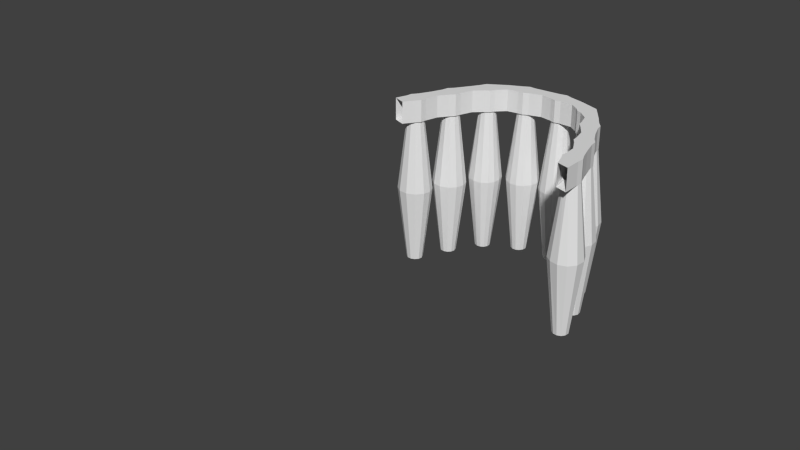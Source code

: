 # Source: Witness.blend  (saved by Blender 2.76.0; exported with 4.5.12 LTS)
import bpy
from mathutils import Matrix  # noqa: F401  (used for matrix-valued properties, if any)

bpy.ops.wm.read_factory_settings(use_empty=True)
scene = bpy.context.scene
scene.name = 'Scene'

# ---- collections
col_collection_1 = bpy.data.collections.new('Collection 1'); scene.collection.children.link(col_collection_1)

# ---- world
world_world = bpy.data.worlds.new('World'); scene.world = world_world
world_world.color = (0.05088, 0.05088, 0.05088)
world_world.use_sun_shadow = False
world_world.sun_shadow_jitter_overblur = 0.0
world_world.cycles.sampling_method = 'MANUAL'
world_world.cycles.sample_map_resolution = 256

# ---- meshes
me_cylinder = bpy.data.meshes.new('Cylinder')
me_cylinder.from_pydata([(-0.1811, 0.002822, -1.691), (-0.3988, 0.002822, 1.604), (-0.1574, 0.09136, -1.691), (-0.3937, 0.14, 1.604), (-0.09255, 0.1562, -1.691), (-0.1412, 0.1562, 1.604), (-0.004006, 0.1799, -1.691), (-0.004006, 0.1929, 1.604), (0.08453, 0.1562, -1.691), (0.1332, 0.1562, 1.604), (0.1494, 0.09136, -1.691), (0.4348, 0.14, 1.604), (0.1731, 0.002822, -1.691), (0.4366, 0.002822, 1.604), (0.1494, -0.08572, -1.691), (0.4348, -0.1344, 1.604), (0.08453, -0.1505, -1.691), (0.1332, -0.1847, 1.604), (-0.004006, -0.1743, -1.691), (-0.004006, -0.2214, 1.604), (-0.09255, -0.1505, -1.691), (-0.1412, -0.1847, 1.604), (-0.1574, -0.08572, -1.691), (-0.3937, -0.1344, 1.604), (-0.381, 0.002822, 0.0), (-0.3305, 0.1913, 0.0), (-0.1925, 0.3293, 0.0), (-0.004006, 0.3798, 0.0), (0.1845, 0.3293, 0.0), (0.3224, 0.1913, 0.0), (0.373, 0.002822, 0.0), (0.3224, -0.1857, 0.0), (0.1845, -0.3236, 0.0), (-0.004006, -0.3741, 0.0), (-0.1925, -0.3236, 0.0), (-0.3305, -0.1857, 0.0), (-0.3937, 0.14, 2.095), (-0.3988, 0.002822, 2.095), (-0.1412, 0.1562, 2.095), (-0.004006, 0.1929, 2.095), (0.1332, 0.1562, 2.095), (0.4348, 0.14, 2.095), (0.4366, 0.002822, 2.095), (0.4348, -0.1344, 2.095), (0.1332, -0.1847, 2.095), (-0.004006, -0.2214, 2.095), (-0.1412, -0.1847, 2.095), (-0.3937, -0.1344, 2.095), (-0.1829, 0.002822, 1.676), (-0.1589, 0.09226, 1.676), (-0.09344, 0.1577, 1.676), (-0.004006, 0.1817, 1.676), (0.08543, 0.1577, 1.676), (0.1509, 0.09226, 1.676), (0.1749, 0.002822, 1.676), (0.1509, -0.08662, 1.676), (0.08543, -0.1521, 1.676), (-0.004006, -0.1761, 1.676), (-0.09344, -0.1521, 1.676), (-0.1589, -0.08662, 1.676)], [], [(48, 1, 3, 49), (49, 3, 5, 50), (50, 5, 7, 51), (51, 7, 9, 52), (52, 9, 11, 53), (53, 11, 13, 54), (54, 13, 15, 55), (55, 15, 17, 56), (56, 17, 19, 57), (57, 19, 21, 58), (11, 9, 40, 41), (59, 23, 1, 48), (58, 21, 23, 59), (0, 2, 4, 6, 8, 10, 12, 14, 16, 18, 20, 22), (20, 34, 35, 22), (22, 35, 24, 0), (18, 33, 34, 20), (16, 32, 33, 18), (14, 31, 32, 16), (12, 30, 31, 14), (10, 29, 30, 12), (8, 28, 29, 10), (6, 27, 28, 8), (4, 26, 27, 6), (2, 25, 26, 4), (0, 24, 25, 2), (36, 37, 47, 46, 45, 44, 43, 42, 41, 40, 39, 38), (9, 7, 39, 40), (7, 5, 38, 39), (23, 21, 46, 47), (5, 3, 36, 38), (21, 19, 45, 46), (19, 17, 44, 45), (17, 15, 43, 44), (34, 58, 59, 35), (35, 59, 48, 24), (33, 57, 58, 34), (32, 56, 57, 33), (31, 55, 56, 32), (30, 54, 55, 31), (29, 53, 54, 30), (28, 52, 53, 29), (27, 51, 52, 28), (26, 50, 51, 27), (25, 49, 50, 26), (24, 48, 49, 25)])
me_cylinder.use_remesh_preserve_volume = False
me_cylinder.use_remesh_preserve_attributes = False
me_cylinder.use_mirror_vertex_groups = False
me_cylinder.update()

# ---- curves / text
cu_nurbscurve = bpy.data.curves.new('NurbsCurve', 'CURVE')
cu_nurbscurve.dimensions = '3D'
_sp = cu_nurbscurve.splines.new('NURBS'); _sp.points.add(6)
_sp.points.foreach_set('co', [-4.422, -6.708, 5.215e-08, 1.0, -1.877, 0.0, 0.0, 1.0, -1.0, 1.0, 0.0, 1.0, 1.0, 1.0, 0.0, 1.0, 1.5, 0.0, 0.0, 1.0, 2.402, -2.017, -5.96e-08, 1.0, 1.469, -3.996, -8.941e-08, 1.0])
_sp.order_v = 0
cu_nurbscurve.use_path = True
cu_nurbscurve.use_path_clamp = True
cu_nurbscurve.bevel_resolution = 0
cu_nurbscurve.fill_mode = 'HALF'

# ---- objects
ob_nurbscurve = bpy.data.objects.new('NurbsCurve', cu_nurbscurve)
ob_witness = bpy.data.objects.new('Witness', me_cylinder)

# ---- transforms, parenting, visibility, modifiers, constraints
ob_nurbscurve.location = (0.0, 0.0, 0.0)
ob_nurbscurve.lineart.crease_threshold = 0.0
ob_witness.location = (0.0, 0.0, 0.0)
ob_witness.lineart.crease_threshold = 0.0
_m = ob_witness.modifiers.new('Array', 'ARRAY')
_m.fit_type = 'FIT_CURVE'
_m.count = 5
_m.curve = ob_nurbscurve
_m.constant_offset_displace = (0.0, 0.0, 0.0)
_m.use_merge_vertices = True
_m = ob_witness.modifiers.new('Curve', 'CURVE')
_m.object = ob_nurbscurve

# ---- collection membership
col_collection_1.objects.link(ob_nurbscurve)
col_collection_1.objects.link(ob_witness)

# ---- scene / render settings (as saved in the file)
scene.frame_start = 1; scene.frame_end = 250; scene.frame_set(1)
scene.render.engine = 'BLENDER_EEVEE_NEXT'
scene.render.resolution_percentage = 50
scene.render.dither_intensity = 0.0
scene.cycles.use_denoising = False
scene.cycles.samples = 10
scene.cycles.sampling_pattern = 'TABULATED_SOBOL'
scene.cycles.light_sampling_threshold = 0.0
scene.cycles.use_adaptive_sampling = False
scene.cycles.use_light_tree = False
scene.cycles.blur_glossy = 0.0
scene.cycles.pixel_filter_type = 'GAUSSIAN'
scene.cycles.sample_clamp_indirect = 0.0
scene.view_settings.view_transform = 'Standard'
bpy.context.view_layer.update()

# ---- added for rendering (the .blend has no active camera and no usable light): camera, sun
cam_auto = bpy.data.cameras.new('AutoCamera')
cam_auto.lens = 50.0
cam_auto.sensor_width = 36.0
cam_auto.clip_end = 1000.0
ob_auto_camera = bpy.data.objects.new('AutoCamera', cam_auto)
scene.collection.objects.link(ob_auto_camera)
ob_auto_camera.location = (11.6232, -18.0133, 10.3081)
ob_auto_camera.rotation_euler = (1.09748, -7.21219e-08, 0.694738)
scene.camera = ob_auto_camera
light_auto_sun = bpy.data.lights.new('AutoSun', 'SUN')
light_auto_sun.energy = 3.0
light_auto_sun.angle = 0.0523599
ob_auto_sun = bpy.data.objects.new('AutoSun', light_auto_sun)
scene.collection.objects.link(ob_auto_sun)
ob_auto_sun.rotation_euler = (0.872665, 0.174533, 0.523599)
bpy.context.view_layer.update()
